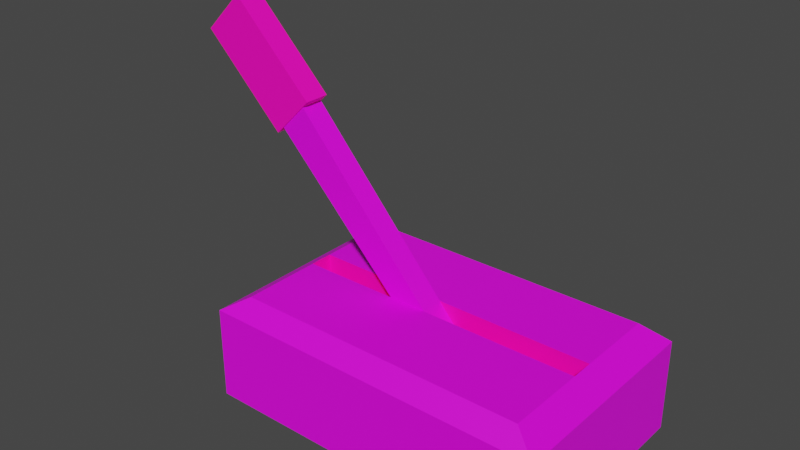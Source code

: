 # Source: Lever.blend  (saved by Blender 3.3.6; exported with 4.5.12 LTS)
import bpy
from mathutils import Matrix  # noqa: F401  (used for matrix-valued properties, if any)

bpy.ops.wm.read_factory_settings(use_empty=True)
scene = bpy.context.scene
scene.name = 'Scene'

# ---- collections
col_collection = bpy.data.collections.new('Collection'); scene.collection.children.link(col_collection)

# ---- images (referenced by path relative to the original .blend; pixels are not part of the script)
import os
ASSET_DIR = os.environ.get("B2B_ASSET_DIR", "")  # directory of the original .blend (textures are referenced by path, not embedded)
HERE = os.path.dirname(os.path.abspath(__file__))  # packed textures are extracted next to this script under _unpacked/

def load_image(name, relpath, width, height, colorspace="sRGB"):
    """Load a texture the original file referenced (path relative to the .blend, or extracted next to this script)."""
    p = next((c for c in (os.path.join(HERE, relpath), os.path.join(ASSET_DIR, relpath)) if relpath and os.path.exists(c)), "")
    if p:
        img = bpy.data.images.load(p, check_existing=True)
        img.name = name
    else:  # same state as the original file: an image datablock whose file is absent (Cycles renders it pink)
        img = bpy.data.images.new(name, width, height)
        img.source = "FILE"
        img.filepath = "//" + (relpath or name)
    img.colorspace_settings.name = colorspace
    return img
img_new_piskel_png = load_image('New Piskel.png', 'New Piskel.png', 1024, 1024, 'sRGB')

# ---- materials (node trees are filled in below, after node groups)
mat_material = bpy.data.materials.new('Material')
mat_material.alpha_threshold = 0.0
mat_material.use_transparent_shadow = False
mat_material.roughness = 0.5
mat_material.line_color = (0.0, 0.0, 0.0, 1.0)
mat_material_001 = bpy.data.materials.new('Material.001')
mat_material_001.use_transparent_shadow = False

# ---- material node trees
mat_material.use_nodes = True; mat_material.node_tree.nodes.clear()
_N = mat_material.node_tree.nodes; _L = mat_material.node_tree.links
n0 = _N.new('ShaderNodeOutputMaterial'); n0.name = 'Material Output'; n0.location = (300, 300)
n1 = _N.new('ShaderNodeBsdfPrincipled'); n1.name = 'Principled BSDF'; n1.location = (10, 300)
n1.distribution = 'GGX'
n1.subsurface_method = 'RANDOM_WALK_SKIN'
n1.inputs[3].default_value = 1.45
n1.inputs[27].default_value = (0.0, 0.0, 0.0, 1.0)
n1.inputs[28].default_value = 1.0
n2 = _N.new('ShaderNodeTexImage'); n2.name = 'Image Texture'; n2.location = (-489, 158)
n2.image = img_new_piskel_png
n2.interpolation = 'Closest'
_L.new(n1.outputs[0], n0.inputs[0])
_L.new(n2.outputs[0], n1.inputs[0])
n0.is_active_output = True
mat_material_001.use_nodes = True; mat_material_001.node_tree.nodes.clear()
_N = mat_material_001.node_tree.nodes; _L = mat_material_001.node_tree.links
n0 = _N.new('ShaderNodeBsdfPrincipled'); n0.name = 'Principled BSDF'; n0.location = (150, 300)
n0.distribution = 'GGX'
n0.subsurface_method = 'RANDOM_WALK_SKIN'
n0.inputs[3].default_value = 1.45
n0.inputs[27].default_value = (0.0, 0.0, 0.0, 1.0)
n0.inputs[28].default_value = 1.0
n1 = _N.new('ShaderNodeOutputMaterial'); n1.name = 'Material Output'; n1.location = (440, 300)
n2 = _N.new('ShaderNodeVectorMath'); n2.name = 'Vector Math'; n2.location = (-219, 240)
n3 = _N.new('ShaderNodeTexImage'); n3.name = 'Image Texture'; n3.location = (-617, 292)
n3.image = img_new_piskel_png
n3.interpolation = 'Closest'
n4 = _N.new('ShaderNodeVectorMath'); n4.name = 'Vector Math.001'; n4.location = (-337, -38)
n4.operation = 'MULTIPLY'
n4.inputs[0].default_value = (0.2, -0.3, -0.3)
n5 = _N.new('ShaderNodeValue'); n5.name = 'Value'; n5.location = (-654, -86)
n5.outputs[0].default_value = 1.5
_L.new(n0.outputs[0], n1.inputs[0])
_L.new(n3.outputs[0], n2.inputs[0])
_L.new(n2.outputs[0], n0.inputs[0])
_L.new(n4.outputs[0], n2.inputs[1])
_L.new(n5.outputs[0], n4.inputs[1])
n1.is_active_output = True

# ---- world
world_world = bpy.data.worlds.new('World'); scene.world = world_world
world_world.use_nodes = True; world_world.node_tree.nodes.clear()
_N = world_world.node_tree.nodes; _L = world_world.node_tree.links
n0 = _N.new('ShaderNodeOutputWorld'); n0.name = 'World Output'; n0.location = (300, 300)
n1 = _N.new('ShaderNodeBackground'); n1.name = 'Background'; n1.location = (10, 300)
n1.inputs[0].default_value = (0.05088, 0.05088, 0.05088, 1.0)
_L.new(n1.outputs[0], n0.inputs[0])
n0.is_active_output = True
world_world.color = (0.05088, 0.05088, 0.05088)
world_world.use_sun_shadow = False
world_world.sun_shadow_jitter_overblur = 0.0

# ---- meshes
me_cube = bpy.data.meshes.new('Cube')
me_cube.from_pydata([(1.339, -0.1068, 1.0), (1.575, 1.0, 0.0), (1.339, 0.1069, 1.0), (1.575, -1.0, 0.0), (-1.339, 0.1069, 1.0), (-1.575, 1.0, 0.0), (-1.339, -0.1066, 1.0), (-1.575, -1.0, 0.0), (1.339, 0.85, 1.0), (1.575, 1.0, 0.85), (1.339, -0.85, 1.0), (1.575, -1.0, 0.85), (-1.339, 0.85, 1.0), (-1.575, 1.0, 0.85), (-1.339, -0.85, 1.0), (-1.575, -1.0, 0.85), (1.339, -0.1068, 0.712), (1.339, 0.1069, 0.712), (-1.339, 0.1069, 0.712), (-1.339, -0.1066, 0.712), (0.1628, -0.1069, 0.7125), (0.1628, 0.1068, 0.7125), (-0.1628, 0.1068, 0.7125), (-0.1628, -0.1067, 0.7125), (-2.083, -0.1174, 3.273), (-2.083, 0.1176, 3.273), (-2.441, 0.1176, 2.915), (-2.441, -0.1174, 2.915), (-1.618, -0.1067, 2.215), (-1.618, 0.1069, 2.215), (-1.382, 0.1069, 2.451), (-1.382, -0.1067, 2.451), (-1.678, -0.1174, 2.154), (-1.678, 0.1176, 2.154), (-1.322, 0.1176, 2.511), (-1.322, -0.1174, 2.511)], [], [(3, 11, 15, 7), (7, 15, 13, 5), (4, 6, 19, 18), (5, 1, 3, 7), (8, 12, 4, 2), (1, 9, 11, 3), (10, 14, 15, 11), (8, 2, 0, 10, 11, 9), (14, 6, 4, 12, 13, 15), (12, 8, 9, 13), (5, 13, 9, 1), (23, 19, 6), (0, 6, 14, 10), (0, 2, 17, 16), (0, 16, 20), (6, 0, 20, 23), (16, 17, 21, 20), (18, 19, 23, 22), (18, 22, 4), (17, 2, 21), (4, 22, 21, 2), (20, 21, 30, 31), (23, 20, 31, 28), (21, 22, 29, 30), (22, 23, 28, 29), (35, 32, 28, 31), (33, 34, 30, 29), (30, 34, 35, 31), (28, 32, 33, 29), (27, 32, 35, 24), (25, 26, 27, 24), (32, 27, 26, 33), (25, 34, 33, 26), (34, 25, 24, 35)])
me_cube.polygons.foreach_set('material_index', [0, 0, 1, 0, 0, 0, 0, 0, 0, 0, 0, 1, 0, 1, 1, 1, 1, 1, 1, 1, 1, 0, 0, 0, 0, 1, 1, 1, 1, 1, 1, 1, 1, 1])
_uv = me_cube.uv_layers.new(name='UVMap')
_uv.uv.foreach_set('vector', [-0.04955, 1.456, -0.4556, 1.456, -0.4556, -0.04924, -0.04955, -0.04924, 0.801, -0.3088, 0.801, 0.1363, -0.2464, 0.1363, -0.2464, -0.3088, 0.3872, 0.5, 0.3872, 0.5743, 0.287, 0.5743, 0.287, 0.5, 0.3614, -0.4555, 0.3614, 0.8311, -0.4555, 0.8311, -0.4555, -0.4555, 1.577, -0.2147, 0.3444, -0.2147, 0.3444, -0.5568, 1.577, -0.5568, 1.236, 0.713, 0.8121, 0.713, 0.8121, -0.2833, 1.236, -0.2833, -0.3813, 1.131, -0.3813, -0.09031, -0.2846, -0.198, -0.2846, 1.239, -0.07218, 0.1482, -0.07218, 0.4558, -0.07218, 0.5442, -0.07218, 0.8518, -0.188, 0.9139, -0.188, 0.08612, -0.4062, 0.9168, -0.4062, 0.57, -0.4062, 0.4704, -0.4062, 0.1237, -0.2756, 0.05373, -0.2756, 0.9867, -0.04881, 1.068, -0.04881, -0.02785, 0.03804, -0.1246, 0.03804, 1.165, 1.049, -0.4556, 1.049, -0.04956, -0.4556, -0.04956, -0.4556, -0.4556, 0.2151, 0.5608, 0.2153, 0.9999, 0.1078, 0.9999, 0.6557, 1.236, -0.577, 1.236, -0.577, 0.894, 0.6557, 0.894, 0.287, 0.5, 0.287, 0.4257, 0.3872, 0.4257, 0.3872, 0.5, 0.1078, 6.563e-05, 0.2153, 6.559e-05, 0.2151, 0.4392, 0.1078, 0.9999, 0.1078, 6.563e-05, 0.2151, 0.4392, 0.2151, 0.5608, 0.4492, 0.3289, 0.3619, 0.3289, 0.3619, -0.1515, 0.4492, -0.1515, 0.4497, -0.1515, 0.5369, -0.1515, 0.5369, 0.3289, 0.4497, 0.3289, 0.1076, 6.559e-05, 0.1074, 0.4392, 6.58e-05, 6.563e-05, 0.1076, 0.9999, 6.559e-05, 0.9999, 0.1074, 0.5608, 6.58e-05, 6.563e-05, 0.1074, 0.4392, 0.1074, 0.5608, 6.559e-05, 0.9999, 5.905e-05, 5.905e-05, 0.09194, 6.327e-05, 0.09194, 0.9999, 9.412e-05, 0.9999, 0.182, 0.09306, 0.2866, 7.567e-05, 0.2866, 0.9999, 0.1434, 0.9915, 0.1433, 0.9999, 0.03863, 0.9069, 7.567e-05, 0.008526, 0.1433, 7.567e-05, 0.09209, 5.992e-05, 0.1839, 5.905e-05, 0.1839, 0.8993, 0.09206, 0.8993, 0.4651, 0.7265, 0.4651, 0.2726, 0.4747, 0.3494, 0.4747, 0.6496, 0.6766, 0.2726, 0.6766, 0.7265, 0.6669, 0.6496, 0.6669, 0.3494, 0.6669, 0.6496, 0.6766, 0.7265, 0.4651, 0.7265, 0.4747, 0.6496, 0.4747, 0.3494, 0.4651, 0.2726, 0.6766, 0.2726, 0.6669, 0.3494, 9.363e-05, 0.5943, 0.8647, 0.5943, 0.8651, 0.9991, 0.0005696, 0.9999, 0.465, 0.2726, 0.465, 0.7274, 0.2535, 0.7274, 0.2535, 0.2726, 0.8647, 0.5943, 9.363e-05, 0.5943, 9.3e-05, 0.4057, 0.8647, 0.4057, 0.0005696, 9.3e-05, 0.8651, 0.0009369, 0.8647, 0.4057, 9.3e-05, 0.4057, 4.681e-05, 1.0, 4.67e-05, 4.692e-05, 0.2181, 4.67e-05, 0.2181, 1.0])
me_cube.materials.append(mat_material)
me_cube.materials.append(mat_material_001)
me_cube.use_mirror_vertex_groups = False
me_cube.update()

# ---- objects
ob_cube = bpy.data.objects.new('Cube', me_cube)

# ---- transforms, parenting, visibility, modifiers, constraints
ob_cube.location = (0.0, 0.0, 0.0)
ob_cube.lock_rotations_4d = False
ob_cube.empty_display_type = 'ARROWS'
ob_cube.lineart.crease_threshold = 0.0

# ---- collection membership
col_collection.objects.link(ob_cube)

# ---- scene / render settings (as saved in the file)
scene.frame_start = 1; scene.frame_end = 250; scene.frame_set(1)
scene.render.engine = 'BLENDER_EEVEE_NEXT'
scene.cycles.sampling_pattern = 'TABULATED_SOBOL'
scene.cycles.use_light_tree = False
scene.view_settings.view_transform = 'Filmic'
bpy.context.view_layer.update()

# ---- added for rendering (the .blend has no active camera and no usable light): camera, sun
cam_auto = bpy.data.cameras.new('AutoCamera')
cam_auto.lens = 50.0
cam_auto.sensor_width = 36.0
cam_auto.clip_end = 1000.0
ob_auto_camera = bpy.data.objects.new('AutoCamera', cam_auto)
scene.collection.objects.link(ob_auto_camera)
ob_auto_camera.location = (4.70502, -6.16547, 5.74671)
ob_auto_camera.rotation_euler = (1.09748, -7.21219e-08, 0.694738)
scene.camera = ob_auto_camera
light_auto_sun = bpy.data.lights.new('AutoSun', 'SUN')
light_auto_sun.energy = 3.0
light_auto_sun.angle = 0.0523599
ob_auto_sun = bpy.data.objects.new('AutoSun', light_auto_sun)
scene.collection.objects.link(ob_auto_sun)
ob_auto_sun.rotation_euler = (0.872665, 0.174533, 0.523599)
bpy.context.view_layer.update()
